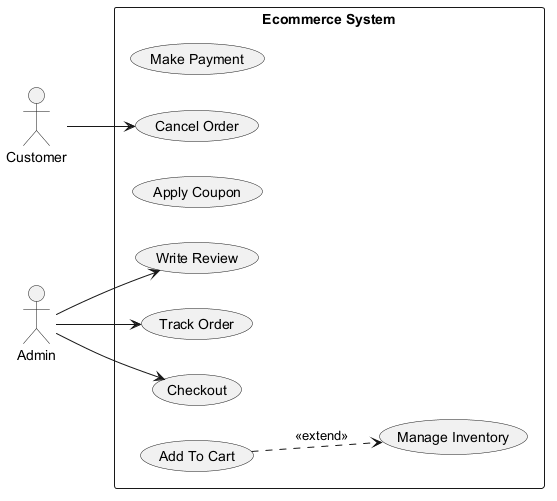

The diagram above was rendered by PlantUML. Its source (embedded in the PNG):
@startuml
skinparam backgroundColor #FFFFFF
skinparam classBackgroundColor #F3E5F5
skinparam classBorderColor #6A1B9A
left to right direction
actor "Customer" as Customer
actor "Admin" as Admin
rectangle "Ecommerce System" {
  usecase "Make Payment" as UC_MakePayment
  usecase "Write Review" as UC_WriteReview
  usecase "Apply Coupon" as UC_ApplyCoupon
  usecase "Track Order" as UC_TrackOrder
  usecase "Checkout" as UC_Checkout
  usecase "Manage Inventory" as UC_ManageInventory
  usecase "Cancel Order" as UC_CancelOrder
  usecase "Add To Cart" as UC_AddToCart
}
Customer --> UC_CancelOrder
Admin --> UC_WriteReview
Admin --> UC_TrackOrder
Admin --> UC_Checkout
UC_AddToCart ..> UC_ManageInventory : <<extend>>
@enduml